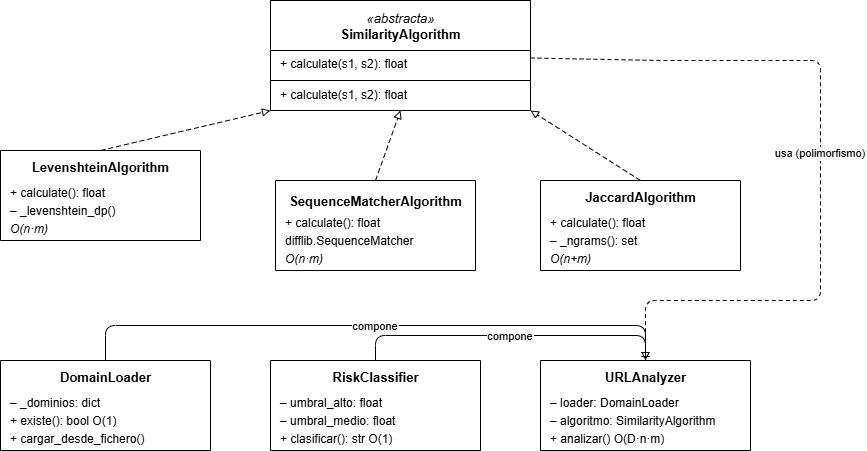

The diagram above was exported from draw.io. Its source (the exported page's mxGraphModel, read from the mxfile embedded in the PNG):
<mxGraphModel dx="694" dy="595" grid="1" gridSize="10" guides="1" tooltips="1" connect="1" arrows="1" fold="1" page="1" pageScale="1" pageWidth="1169" pageHeight="827" background="#ffffff" math="0" shadow="0">
  <root>
    <mxCell id="0" />
    <mxCell id="1" parent="0" />
    <mxCell id="2" value="&lt;i&gt;«abstracta»&lt;/i&gt;&lt;br&gt;&lt;b&gt;SimilarityAlgorithm&lt;/b&gt;" style="text;html=1;strokeColor=#000000;fillColor=#ffffff;align=center;verticalAlign=top;spacingTop=4;fontSize=13;fontFamily=Helvetica;" parent="1" vertex="1">
      <mxGeometry x="310" y="30" width="260" height="50" as="geometry" />
    </mxCell>
    <mxCell id="3" value="+ calculate(s1, s2): float" style="text;html=1;strokeColor=#000000;fillColor=#ffffff;align=left;verticalAlign=top;spacingLeft=8;fontSize=12;fontFamily=Helvetica;top=0;left=0;bottom=0;right=0;" parent="1" vertex="1">
      <mxGeometry x="310" y="80" width="260" height="30" as="geometry" />
    </mxCell>
    <mxCell id="2b" value="" style="swimlane;startSize=0;fillColor=#ffffff;strokeColor=#000000;rounded=0;fontSize=12;fontFamily=Helvetica;" parent="1" vertex="1">
      <mxGeometry x="310" y="30" width="260" height="110" as="geometry" />
    </mxCell>
    <mxCell id="2d" value="&lt;div&gt;&lt;br&gt;&lt;/div&gt;&lt;div&gt;&lt;br&gt;&lt;/div&gt;+ calculate(s1, s2): float" style="text;html=1;align=left;verticalAlign=middle;spacingLeft=8;fontSize=12;fontFamily=Helvetica;" parent="2b" vertex="1">
      <mxGeometry y="50" width="260" height="60" as="geometry" />
    </mxCell>
    <mxCell id="10" value="" style="swimlane;startSize=0;fillColor=#ffffff;strokeColor=#000000;rounded=0;fontSize=12;fontFamily=Helvetica;" parent="1" vertex="1">
      <mxGeometry x="40" y="180" width="200" height="90" as="geometry" />
    </mxCell>
    <mxCell id="10a" value="&lt;b&gt;LevenshteinAlgorithm&lt;/b&gt;" style="text;html=1;align=center;verticalAlign=middle;fontSize=13;fontFamily=Helvetica;" parent="10" vertex="1">
      <mxGeometry y="4" width="200" height="26" as="geometry" />
    </mxCell>
    <mxCell id="10b" value="+ calculate(): float" style="text;html=1;align=left;verticalAlign=middle;spacingLeft=8;fontSize=12;fontFamily=Helvetica;" parent="10" vertex="1">
      <mxGeometry y="34" width="200" height="18" as="geometry" />
    </mxCell>
    <mxCell id="10c" value="– _levenshtein_dp()" style="text;html=1;align=left;verticalAlign=middle;spacingLeft=8;fontSize=12;fontFamily=Helvetica;" parent="10" vertex="1">
      <mxGeometry y="52" width="200" height="18" as="geometry" />
    </mxCell>
    <mxCell id="10d" value="&lt;i&gt;O(n·m)&lt;/i&gt;" style="text;html=1;align=left;verticalAlign=middle;spacingLeft=8;fontSize=12;fontFamily=Helvetica;" parent="10" vertex="1">
      <mxGeometry y="70" width="200" height="18" as="geometry" />
    </mxCell>
    <mxCell id="20" value="" style="swimlane;startSize=0;fillColor=#ffffff;strokeColor=#000000;rounded=0;fontSize=12;fontFamily=Helvetica;" parent="1" vertex="1">
      <mxGeometry x="315" y="210" width="200" height="90" as="geometry" />
    </mxCell>
    <mxCell id="20a" value="&lt;b&gt;SequenceMatcherAlgorithm&lt;/b&gt;" style="text;html=1;align=center;verticalAlign=middle;fontSize=13;fontFamily=Helvetica;" parent="20" vertex="1">
      <mxGeometry y="8" width="200" height="26" as="geometry" />
    </mxCell>
    <mxCell id="20b" value="+ calculate(): float" style="text;html=1;align=left;verticalAlign=middle;spacingLeft=8;fontSize=12;fontFamily=Helvetica;" parent="20" vertex="1">
      <mxGeometry y="34" width="200" height="18" as="geometry" />
    </mxCell>
    <mxCell id="20c" value="difflib.SequenceMatcher" style="text;html=1;align=left;verticalAlign=middle;spacingLeft=8;fontSize=12;fontFamily=Helvetica;" parent="20" vertex="1">
      <mxGeometry y="52" width="200" height="18" as="geometry" />
    </mxCell>
    <mxCell id="20d" value="&lt;i&gt;O(n·m)&lt;/i&gt;" style="text;html=1;align=left;verticalAlign=middle;spacingLeft=8;fontSize=12;fontFamily=Helvetica;" parent="20" vertex="1">
      <mxGeometry y="70" width="200" height="18" as="geometry" />
    </mxCell>
    <mxCell id="30" value="" style="swimlane;startSize=0;fillColor=#ffffff;strokeColor=#000000;rounded=0;fontSize=12;fontFamily=Helvetica;" parent="1" vertex="1">
      <mxGeometry x="580" y="210" width="200" height="90" as="geometry" />
    </mxCell>
    <mxCell id="30a" value="&lt;b&gt;JaccardAlgorithm&lt;/b&gt;" style="text;html=1;align=center;verticalAlign=middle;fontSize=13;fontFamily=Helvetica;" parent="30" vertex="1">
      <mxGeometry y="4" width="200" height="26" as="geometry" />
    </mxCell>
    <mxCell id="30b" value="+ calculate(): float" style="text;html=1;align=left;verticalAlign=middle;spacingLeft=8;fontSize=12;fontFamily=Helvetica;" parent="30" vertex="1">
      <mxGeometry y="34" width="200" height="18" as="geometry" />
    </mxCell>
    <mxCell id="30c" value="– _ngrams(): set" style="text;html=1;align=left;verticalAlign=middle;spacingLeft=8;fontSize=12;fontFamily=Helvetica;" parent="30" vertex="1">
      <mxGeometry y="52" width="200" height="18" as="geometry" />
    </mxCell>
    <mxCell id="30d" value="&lt;i&gt;O(n+m)&lt;/i&gt;" style="text;html=1;align=left;verticalAlign=middle;spacingLeft=8;fontSize=12;fontFamily=Helvetica;" parent="30" vertex="1">
      <mxGeometry y="70" width="200" height="18" as="geometry" />
    </mxCell>
    <mxCell id="40" value="" style="swimlane;startSize=0;fillColor=#ffffff;strokeColor=#000000;rounded=0;fontSize=12;fontFamily=Helvetica;" parent="1" vertex="1">
      <mxGeometry x="40" y="390" width="210" height="90" as="geometry" />
    </mxCell>
    <mxCell id="40a" value="&lt;b&gt;DomainLoader&lt;/b&gt;" style="text;html=1;align=center;verticalAlign=middle;fontSize=13;fontFamily=Helvetica;" parent="40" vertex="1">
      <mxGeometry y="4" width="210" height="26" as="geometry" />
    </mxCell>
    <mxCell id="40b" value="– _dominios: dict" style="text;html=1;align=left;verticalAlign=middle;spacingLeft=8;fontSize=12;fontFamily=Helvetica;" parent="40" vertex="1">
      <mxGeometry y="34" width="210" height="18" as="geometry" />
    </mxCell>
    <mxCell id="40c" value="+ existe(): bool  O(1)" style="text;html=1;align=left;verticalAlign=middle;spacingLeft=8;fontSize=12;fontFamily=Helvetica;" parent="40" vertex="1">
      <mxGeometry y="52" width="210" height="18" as="geometry" />
    </mxCell>
    <mxCell id="40d" value="+ cargar_desde_fichero()" style="text;html=1;align=left;verticalAlign=middle;spacingLeft=8;fontSize=12;fontFamily=Helvetica;" parent="40" vertex="1">
      <mxGeometry y="70" width="210" height="18" as="geometry" />
    </mxCell>
    <mxCell id="50" value="" style="swimlane;startSize=0;fillColor=#ffffff;strokeColor=#000000;rounded=0;fontSize=12;fontFamily=Helvetica;" parent="1" vertex="1">
      <mxGeometry x="310" y="390" width="210" height="90" as="geometry" />
    </mxCell>
    <mxCell id="50a" value="&lt;b&gt;RiskClassifier&lt;/b&gt;" style="text;html=1;align=center;verticalAlign=middle;fontSize=13;fontFamily=Helvetica;" parent="50" vertex="1">
      <mxGeometry y="4" width="210" height="26" as="geometry" />
    </mxCell>
    <mxCell id="50b" value="– umbral_alto: float" style="text;html=1;align=left;verticalAlign=middle;spacingLeft=8;fontSize=12;fontFamily=Helvetica;" parent="50" vertex="1">
      <mxGeometry y="34" width="210" height="18" as="geometry" />
    </mxCell>
    <mxCell id="50c" value="– umbral_medio: float" style="text;html=1;align=left;verticalAlign=middle;spacingLeft=8;fontSize=12;fontFamily=Helvetica;" parent="50" vertex="1">
      <mxGeometry y="52" width="210" height="18" as="geometry" />
    </mxCell>
    <mxCell id="50d" value="+ clasificar(): str  O(1)" style="text;html=1;align=left;verticalAlign=middle;spacingLeft=8;fontSize=12;fontFamily=Helvetica;" parent="50" vertex="1">
      <mxGeometry y="70" width="210" height="18" as="geometry" />
    </mxCell>
    <mxCell id="60" value="" style="swimlane;startSize=0;fillColor=#ffffff;strokeColor=#000000;rounded=0;fontSize=12;fontFamily=Helvetica;" parent="1" vertex="1">
      <mxGeometry x="580" y="390" width="210" height="90" as="geometry" />
    </mxCell>
    <mxCell id="60a" value="&lt;b&gt;URLAnalyzer&lt;/b&gt;" style="text;html=1;align=center;verticalAlign=middle;fontSize=13;fontFamily=Helvetica;" parent="60" vertex="1">
      <mxGeometry y="4" width="210" height="26" as="geometry" />
    </mxCell>
    <mxCell id="60b" value="– loader: DomainLoader" style="text;html=1;align=left;verticalAlign=middle;spacingLeft=8;fontSize=12;fontFamily=Helvetica;" parent="60" vertex="1">
      <mxGeometry y="34" width="210" height="18" as="geometry" />
    </mxCell>
    <mxCell id="60c" value="– algoritmo: SimilarityAlgorithm" style="text;html=1;align=left;verticalAlign=middle;spacingLeft=8;fontSize=12;fontFamily=Helvetica;" parent="60" vertex="1">
      <mxGeometry y="52" width="210" height="18" as="geometry" />
    </mxCell>
    <mxCell id="60d" value="+ analizar()  O(D·n·m)" style="text;html=1;align=left;verticalAlign=middle;spacingLeft=8;fontSize=12;fontFamily=Helvetica;" parent="60" vertex="1">
      <mxGeometry y="70" width="210" height="18" as="geometry" />
    </mxCell>
    <mxCell id="e1" value="" style="endArrow=block;endFill=0;dashed=1;dashPattern=5 3;strokeColor=#000000;exitX=0.5;exitY=0;exitDx=0;exitDy=0;entryX=0;entryY=1;entryDx=0;entryDy=0;" parent="1" source="10" target="2b" edge="1">
      <mxGeometry relative="1" as="geometry" />
    </mxCell>
    <mxCell id="e2" value="" style="endArrow=block;endFill=0;dashed=1;dashPattern=5 3;strokeColor=#000000;exitX=0.5;exitY=0;exitDx=0;exitDy=0;entryX=0.5;entryY=1;entryDx=0;entryDy=0;" parent="1" source="20" target="2b" edge="1">
      <mxGeometry relative="1" as="geometry" />
    </mxCell>
    <mxCell id="e3" value="" style="endArrow=block;endFill=0;dashed=1;dashPattern=5 3;strokeColor=#000000;exitX=0.5;exitY=0;exitDx=0;exitDy=0;entryX=1;entryY=1;entryDx=0;entryDy=0;" parent="1" source="30" target="2b" edge="1">
      <mxGeometry relative="1" as="geometry" />
    </mxCell>
    <mxCell id="e4" value="compone" style="startArrow=ERmandOne;startFill=0;endArrow=none;strokeColor=#000000;fontSize=11;fontFamily=Helvetica;" parent="1" source="60" target="40" edge="1">
      <mxGeometry relative="1" as="geometry">
        <Array as="points">
          <mxPoint x="685" y="355" />
          <mxPoint x="145" y="355" />
        </Array>
      </mxGeometry>
    </mxCell>
    <mxCell id="e5" value="compone" style="startArrow=ERmandOne;startFill=0;endArrow=none;strokeColor=#000000;fontSize=11;fontFamily=Helvetica;" parent="1" source="60" target="50" edge="1">
      <mxGeometry relative="1" as="geometry">
        <Array as="points">
          <mxPoint x="685" y="365" />
          <mxPoint x="415" y="365" />
        </Array>
      </mxGeometry>
    </mxCell>
    <mxCell id="e6" value="usa (polimorfismo)" style="endArrow=open;dashed=1;dashPattern=4 3;strokeColor=#000000;fontSize=11;fontFamily=Helvetica;" parent="1" source="2b" target="60" edge="1">
      <mxGeometry relative="1" as="geometry">
        <Array as="points">
          <mxPoint x="700" y="90" />
          <mxPoint x="860" y="90" />
          <mxPoint x="860" y="330" />
          <mxPoint x="685" y="330" />
          <mxPoint x="685" y="390" />
        </Array>
      </mxGeometry>
    </mxCell>
  </root>
</mxGraphModel>